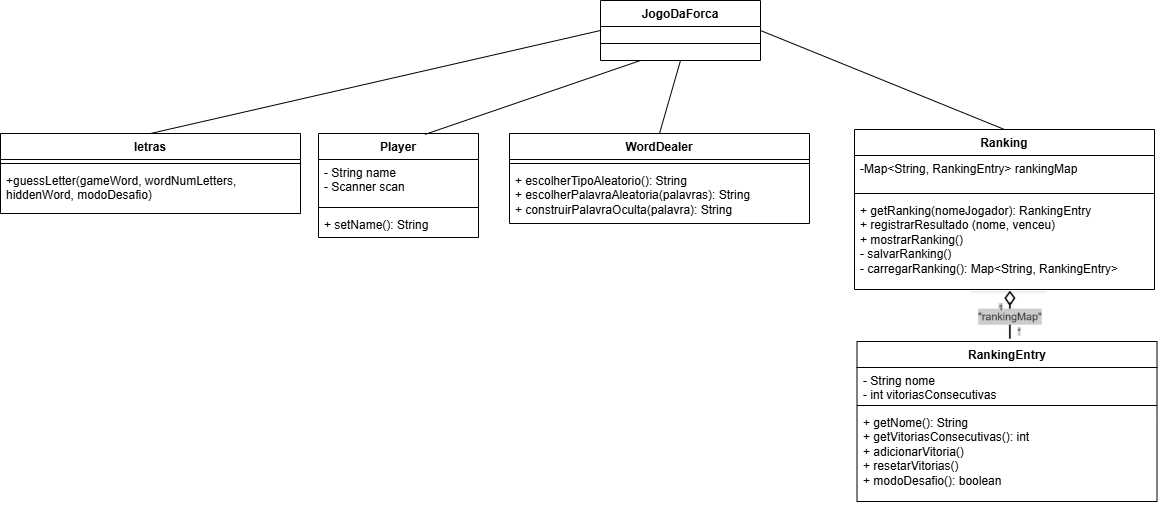

The diagram above was exported from draw.io. Its source (the exported page's mxGraphModel, read from the mxfile embedded in the PNG):
<mxGraphModel dx="369" dy="1060" grid="0" gridSize="10" guides="1" tooltips="1" connect="1" arrows="1" fold="1" page="1" pageScale="1" pageWidth="1169" pageHeight="1654" math="0" shadow="0">
  <root>
    <mxCell id="0" />
    <mxCell id="1" parent="0" />
    <mxCell id="4_FoIiLO3u714cvvD8kh-1" value="JogoDaForca" style="swimlane;fontStyle=1;align=center;verticalAlign=top;childLayout=stackLayout;horizontal=1;startSize=26;horizontalStack=0;resizeParent=1;resizeParentMax=0;resizeLast=0;collapsible=1;marginBottom=0;whiteSpace=wrap;html=1;" parent="1" vertex="1">
      <mxGeometry x="620" y="19" width="160" height="60" as="geometry" />
    </mxCell>
    <mxCell id="4_FoIiLO3u714cvvD8kh-3" value="" style="line;strokeWidth=1;fillColor=none;align=left;verticalAlign=middle;spacingTop=-1;spacingLeft=3;spacingRight=3;rotatable=0;labelPosition=right;points=[];portConstraint=eastwest;strokeColor=inherit;" parent="4_FoIiLO3u714cvvD8kh-1" vertex="1">
      <mxGeometry y="26" width="160" height="34" as="geometry" />
    </mxCell>
    <mxCell id="4_FoIiLO3u714cvvD8kh-11" value="letras" style="swimlane;fontStyle=1;align=center;verticalAlign=top;childLayout=stackLayout;horizontal=1;startSize=26;horizontalStack=0;resizeParent=1;resizeParentMax=0;resizeLast=0;collapsible=1;marginBottom=0;whiteSpace=wrap;html=1;" parent="1" vertex="1">
      <mxGeometry x="20" y="152" width="300" height="80" as="geometry" />
    </mxCell>
    <mxCell id="4_FoIiLO3u714cvvD8kh-13" value="" style="line;strokeWidth=1;fillColor=none;align=left;verticalAlign=middle;spacingTop=-1;spacingLeft=3;spacingRight=3;rotatable=0;labelPosition=right;points=[];portConstraint=eastwest;strokeColor=inherit;" parent="4_FoIiLO3u714cvvD8kh-11" vertex="1">
      <mxGeometry y="26" width="300" height="8" as="geometry" />
    </mxCell>
    <mxCell id="4_FoIiLO3u714cvvD8kh-14" value="+guessLetter(gameWord, wordNumLetters, hiddenWord, modoDesafio)" style="text;strokeColor=none;fillColor=none;align=left;verticalAlign=top;spacingLeft=4;spacingRight=4;overflow=hidden;rotatable=0;points=[[0,0.5],[1,0.5]];portConstraint=eastwest;whiteSpace=wrap;html=1;" parent="4_FoIiLO3u714cvvD8kh-11" vertex="1">
      <mxGeometry y="34" width="300" height="46" as="geometry" />
    </mxCell>
    <mxCell id="4_FoIiLO3u714cvvD8kh-17" value="WordDealer" style="swimlane;fontStyle=1;align=center;verticalAlign=top;childLayout=stackLayout;horizontal=1;startSize=26;horizontalStack=0;resizeParent=1;resizeParentMax=0;resizeLast=0;collapsible=1;marginBottom=0;whiteSpace=wrap;html=1;" parent="1" vertex="1">
      <mxGeometry x="529" y="152" width="300" height="90" as="geometry" />
    </mxCell>
    <mxCell id="4_FoIiLO3u714cvvD8kh-18" value="" style="line;strokeWidth=1;fillColor=none;align=left;verticalAlign=middle;spacingTop=-1;spacingLeft=3;spacingRight=3;rotatable=0;labelPosition=right;points=[];portConstraint=eastwest;strokeColor=inherit;" parent="4_FoIiLO3u714cvvD8kh-17" vertex="1">
      <mxGeometry y="26" width="300" height="8" as="geometry" />
    </mxCell>
    <mxCell id="4_FoIiLO3u714cvvD8kh-19" value="&lt;span style=&quot;text-align: center; text-wrap-mode: nowrap;&quot;&gt;+ escolherTipoAleatorio(): String&lt;/span&gt;&lt;br style=&quot;text-align: center; text-wrap-mode: nowrap;&quot;&gt;&lt;span style=&quot;text-align: center; text-wrap-mode: nowrap;&quot;&gt;+ escolherPalavraAleatoria(palavras): String&lt;/span&gt;&lt;br style=&quot;text-align: center; text-wrap-mode: nowrap;&quot;&gt;&lt;span style=&quot;text-align: center; text-wrap-mode: nowrap;&quot;&gt;+ construirPalavraOculta(palavra): String&lt;/span&gt;" style="text;strokeColor=none;fillColor=none;align=left;verticalAlign=top;spacingLeft=4;spacingRight=4;overflow=hidden;rotatable=0;points=[[0,0.5],[1,0.5]];portConstraint=eastwest;whiteSpace=wrap;html=1;" parent="4_FoIiLO3u714cvvD8kh-17" vertex="1">
      <mxGeometry y="34" width="300" height="56" as="geometry" />
    </mxCell>
    <mxCell id="4_FoIiLO3u714cvvD8kh-20" value="Ranking" style="swimlane;fontStyle=1;align=center;verticalAlign=top;childLayout=stackLayout;horizontal=1;startSize=26;horizontalStack=0;resizeParent=1;resizeParentMax=0;resizeLast=0;collapsible=1;marginBottom=0;whiteSpace=wrap;html=1;" parent="1" vertex="1">
      <mxGeometry x="874" y="148" width="300" height="160" as="geometry" />
    </mxCell>
    <mxCell id="4_FoIiLO3u714cvvD8kh-21" value="-Map&amp;lt;String, RankingEntry&amp;gt; rankingMap" style="text;strokeColor=none;fillColor=none;align=left;verticalAlign=top;spacingLeft=4;spacingRight=4;overflow=hidden;rotatable=0;points=[[0,0.5],[1,0.5]];portConstraint=eastwest;whiteSpace=wrap;html=1;" parent="4_FoIiLO3u714cvvD8kh-20" vertex="1">
      <mxGeometry y="26" width="300" height="34" as="geometry" />
    </mxCell>
    <mxCell id="4_FoIiLO3u714cvvD8kh-22" value="" style="line;strokeWidth=1;fillColor=none;align=left;verticalAlign=middle;spacingTop=-1;spacingLeft=3;spacingRight=3;rotatable=0;labelPosition=right;points=[];portConstraint=eastwest;strokeColor=inherit;" parent="4_FoIiLO3u714cvvD8kh-20" vertex="1">
      <mxGeometry y="60" width="300" height="8" as="geometry" />
    </mxCell>
    <mxCell id="4_FoIiLO3u714cvvD8kh-23" value="+ getRanking(nomeJogador&lt;span style=&quot;background-color: transparent; color: light-dark(rgb(0, 0, 0), rgb(255, 255, 255));&quot;&gt;): RankingEntry&lt;br&gt;+ registrarResultado (nome, venceu)&lt;br&gt;+ mostrarRanking()&lt;br&gt;- salvarRanking()&lt;br&gt;- carregarRanking(): Map&amp;lt;String, RankingEntry&amp;gt;&lt;/span&gt;" style="text;strokeColor=none;fillColor=none;align=left;verticalAlign=top;spacingLeft=4;spacingRight=4;overflow=hidden;rotatable=0;points=[[0,0.5],[1,0.5]];portConstraint=eastwest;whiteSpace=wrap;html=1;" parent="4_FoIiLO3u714cvvD8kh-20" vertex="1">
      <mxGeometry y="68" width="300" height="92" as="geometry" />
    </mxCell>
    <mxCell id="4_FoIiLO3u714cvvD8kh-24" value="Player" style="swimlane;fontStyle=1;align=center;verticalAlign=top;childLayout=stackLayout;horizontal=1;startSize=26;horizontalStack=0;resizeParent=1;resizeParentMax=0;resizeLast=0;collapsible=1;marginBottom=0;whiteSpace=wrap;html=1;" parent="1" vertex="1">
      <mxGeometry x="338" y="152" width="160" height="104" as="geometry" />
    </mxCell>
    <mxCell id="4_FoIiLO3u714cvvD8kh-25" value="- String name&lt;div&gt;- Scanner scan&lt;/div&gt;" style="text;strokeColor=none;fillColor=none;align=left;verticalAlign=top;spacingLeft=4;spacingRight=4;overflow=hidden;rotatable=0;points=[[0,0.5],[1,0.5]];portConstraint=eastwest;whiteSpace=wrap;html=1;" parent="4_FoIiLO3u714cvvD8kh-24" vertex="1">
      <mxGeometry y="26" width="160" height="44" as="geometry" />
    </mxCell>
    <mxCell id="4_FoIiLO3u714cvvD8kh-26" value="" style="line;strokeWidth=1;fillColor=none;align=left;verticalAlign=middle;spacingTop=-1;spacingLeft=3;spacingRight=3;rotatable=0;labelPosition=right;points=[];portConstraint=eastwest;strokeColor=inherit;" parent="4_FoIiLO3u714cvvD8kh-24" vertex="1">
      <mxGeometry y="70" width="160" height="8" as="geometry" />
    </mxCell>
    <mxCell id="4_FoIiLO3u714cvvD8kh-27" value="+ setName(): String" style="text;strokeColor=none;fillColor=none;align=left;verticalAlign=top;spacingLeft=4;spacingRight=4;overflow=hidden;rotatable=0;points=[[0,0.5],[1,0.5]];portConstraint=eastwest;whiteSpace=wrap;html=1;" parent="4_FoIiLO3u714cvvD8kh-24" vertex="1">
      <mxGeometry y="78" width="160" height="26" as="geometry" />
    </mxCell>
    <mxCell id="4_FoIiLO3u714cvvD8kh-28" value="RankingEntry" style="swimlane;fontStyle=1;align=center;verticalAlign=top;childLayout=stackLayout;horizontal=1;startSize=26;horizontalStack=0;resizeParent=1;resizeParentMax=0;resizeLast=0;collapsible=1;marginBottom=0;whiteSpace=wrap;html=1;" parent="1" vertex="1">
      <mxGeometry x="876.5" y="360" width="300" height="160" as="geometry" />
    </mxCell>
    <mxCell id="4_FoIiLO3u714cvvD8kh-29" value="- String nome&lt;div&gt;- int vitoriasConsecutivas&lt;/div&gt;" style="text;strokeColor=none;fillColor=none;align=left;verticalAlign=top;spacingLeft=4;spacingRight=4;overflow=hidden;rotatable=0;points=[[0,0.5],[1,0.5]];portConstraint=eastwest;whiteSpace=wrap;html=1;" parent="4_FoIiLO3u714cvvD8kh-28" vertex="1">
      <mxGeometry y="26" width="300" height="34" as="geometry" />
    </mxCell>
    <mxCell id="4_FoIiLO3u714cvvD8kh-30" value="" style="line;strokeWidth=1;fillColor=none;align=left;verticalAlign=middle;spacingTop=-1;spacingLeft=3;spacingRight=3;rotatable=0;labelPosition=right;points=[];portConstraint=eastwest;strokeColor=inherit;" parent="4_FoIiLO3u714cvvD8kh-28" vertex="1">
      <mxGeometry y="60" width="300" height="8" as="geometry" />
    </mxCell>
    <mxCell id="4_FoIiLO3u714cvvD8kh-31" value="+ getNome(): String&lt;span style=&quot;background-color: transparent; color: light-dark(rgb(0, 0, 0), rgb(255, 255, 255));&quot;&gt;&lt;br&gt;+ getVitoriasConsecutivas(): int&lt;br&gt;+ adicionarVitoria()&lt;br&gt;+ resetarVitorias()&lt;br&gt;+ modoDesafio(): boolean&lt;/span&gt;" style="text;strokeColor=none;fillColor=none;align=left;verticalAlign=top;spacingLeft=4;spacingRight=4;overflow=hidden;rotatable=0;points=[[0,0.5],[1,0.5]];portConstraint=eastwest;whiteSpace=wrap;html=1;" parent="4_FoIiLO3u714cvvD8kh-28" vertex="1">
      <mxGeometry y="68" width="300" height="92" as="geometry" />
    </mxCell>
    <mxCell id="4_FoIiLO3u714cvvD8kh-34" value="" style="shape=image;verticalLabelPosition=bottom;labelBackgroundColor=default;verticalAlign=top;aspect=fixed;imageAspect=0;image=data:image/png,(base64 omitted: 6680 chars);" parent="1" vertex="1">
      <mxGeometry x="991" y="310" width="76" height="47.74" as="geometry" />
    </mxCell>
    <mxCell id="4_FoIiLO3u714cvvD8kh-38" value="" style="endArrow=none;html=1;rounded=0;entryX=0.25;entryY=1;entryDx=0;entryDy=0;exitX=0.614;exitY=1.009;exitDx=0;exitDy=0;exitPerimeter=0;" parent="1" target="4_FoIiLO3u714cvvD8kh-1" edge="1">
      <mxGeometry width="50" height="50" relative="1" as="geometry">
        <mxPoint x="444.3699999999999" y="152.93600000000004" as="sourcePoint" />
        <mxPoint x="617" y="278" as="targetPoint" />
      </mxGeometry>
    </mxCell>
    <mxCell id="4_FoIiLO3u714cvvD8kh-39" value="" style="endArrow=none;html=1;rounded=0;entryX=0.5;entryY=1;entryDx=0;entryDy=0;exitX=0.5;exitY=0;exitDx=0;exitDy=0;" parent="1" source="4_FoIiLO3u714cvvD8kh-17" target="4_FoIiLO3u714cvvD8kh-1" edge="1">
      <mxGeometry width="50" height="50" relative="1" as="geometry">
        <mxPoint x="454" y="163" as="sourcePoint" />
        <mxPoint x="670" y="89" as="targetPoint" />
      </mxGeometry>
    </mxCell>
    <mxCell id="4_FoIiLO3u714cvvD8kh-40" value="" style="endArrow=none;html=1;rounded=0;entryX=0;entryY=0.5;entryDx=0;entryDy=0;exitX=0.5;exitY=0;exitDx=0;exitDy=0;" parent="1" source="4_FoIiLO3u714cvvD8kh-11" target="4_FoIiLO3u714cvvD8kh-1" edge="1">
      <mxGeometry width="50" height="50" relative="1" as="geometry">
        <mxPoint x="114.99999999999989" y="151.99600000000004" as="sourcePoint" />
        <mxPoint x="330.63" y="78.06" as="targetPoint" />
      </mxGeometry>
    </mxCell>
    <mxCell id="4_FoIiLO3u714cvvD8kh-41" value="" style="endArrow=none;html=1;rounded=0;entryX=0.5;entryY=0;entryDx=0;entryDy=0;exitX=1;exitY=0.5;exitDx=0;exitDy=0;" parent="1" source="4_FoIiLO3u714cvvD8kh-1" target="4_FoIiLO3u714cvvD8kh-20" edge="1">
      <mxGeometry width="50" height="50" relative="1" as="geometry">
        <mxPoint x="180" y="162" as="sourcePoint" />
        <mxPoint x="630" y="59" as="targetPoint" />
      </mxGeometry>
    </mxCell>
  </root>
</mxGraphModel>